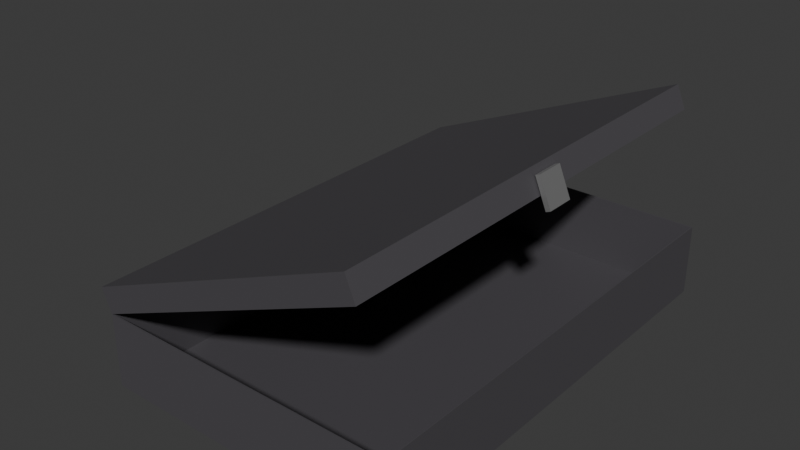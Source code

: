 # Source: Noir_SuitcaseWIP.blend  (saved by Blender 4.5.87; exported with 4.5.12 LTS)
import bpy
from mathutils import Matrix  # noqa: F401  (used for matrix-valued properties, if any)

bpy.ops.wm.read_factory_settings(use_empty=True)
scene = bpy.context.scene
scene.name = 'Scene'

# ---- collections
col_collection = bpy.data.collections.new('Collection'); scene.collection.children.link(col_collection)

# ---- materials (node trees are filled in below, after node groups)
mat_material = bpy.data.materials.new('Material')
mat_material.alpha_threshold = 0.0
mat_material.roughness = 0.5
mat_material.line_color = (0.0, 0.0, 0.0, 1.0)
mat_material_001 = bpy.data.materials.new('Material.001')
mat_material_001.alpha_threshold = 0.0
mat_material_001.roughness = 0.5
mat_material_001.line_color = (0.0, 0.0, 0.0, 1.0)
mat_material_002 = bpy.data.materials.new('Material.002')
mat_material_002.alpha_threshold = 0.0
mat_material_002.roughness = 0.5
mat_material_002.line_color = (0.0, 0.0, 0.0, 1.0)

# ---- material node trees
mat_material.use_nodes = True; mat_material.node_tree.nodes.clear()
_N = mat_material.node_tree.nodes; _L = mat_material.node_tree.links
n0 = _N.new('ShaderNodeOutputMaterial'); n0.name = 'Material Output'; n0.location = (300, 300)
n1 = _N.new('ShaderNodeBsdfPrincipled'); n1.name = 'Principled BSDF'; n1.location = (10, 300)
n1.inputs[0].default_value = (0.07749, 0.07345, 0.08165, 1.0)
n1.inputs[3].default_value = 1.45
_L.new(n1.outputs[0], n0.inputs[0])
n0.is_active_output = True
mat_material_001.use_nodes = True; mat_material_001.node_tree.nodes.clear()
_N = mat_material_001.node_tree.nodes; _L = mat_material_001.node_tree.links
n0 = _N.new('ShaderNodeOutputMaterial'); n0.name = 'Material Output'; n0.location = (300, 300)
n1 = _N.new('ShaderNodeBsdfPrincipled'); n1.name = 'Principled BSDF'; n1.location = (10, 300)
n1.inputs[0].default_value = (0.3505, 0.3505, 0.3505, 1.0)
n1.inputs[1].default_value = 0.619
n1.inputs[3].default_value = 1.45
_L.new(n1.outputs[0], n0.inputs[0])
n0.is_active_output = True
mat_material_002.use_nodes = True; mat_material_002.node_tree.nodes.clear()
_N = mat_material_002.node_tree.nodes; _L = mat_material_002.node_tree.links
n0 = _N.new('ShaderNodeOutputMaterial'); n0.name = 'Material Output'; n0.location = (300, 300)
n1 = _N.new('ShaderNodeBsdfPrincipled'); n1.name = 'Principled BSDF'; n1.location = (10, 300)
n1.inputs[0].default_value = (0.08163, 0.01843, 0.005631, 1.0)
n1.inputs[3].default_value = 1.45
_L.new(n1.outputs[0], n0.inputs[0])
n0.is_active_output = True

# ---- world
world_world = bpy.data.worlds.new('World'); scene.world = world_world
world_world.use_nodes = True; world_world.node_tree.nodes.clear()
_N = world_world.node_tree.nodes; _L = world_world.node_tree.links
n0 = _N.new('ShaderNodeOutputWorld'); n0.name = 'World Output'; n0.location = (300, 300)
n1 = _N.new('ShaderNodeBackground'); n1.name = 'Background'; n1.location = (10, 300)
n1.inputs[0].default_value = (0.05088, 0.05088, 0.05088, 1.0)
_L.new(n1.outputs[0], n0.inputs[0])
n0.is_active_output = True
world_world.color = (0.05088, 0.05088, 0.05088)
world_world.sun_shadow_jitter_overblur = 0.0

# ---- meshes
me_cube = bpy.data.meshes.new('Cube')
me_cube.from_pydata([(1.0, 1.0, 1.0), (1.0, 1.0, -1.0), (1.0, -1.0, 1.0), (1.0, -1.0, -1.0), (-1.0, 1.0, 1.0), (-1.0, 1.0, -1.0), (-1.0, -1.0, 1.0), (-1.0, -1.0, -1.0), (-1.027, 0.7156, 0.6444), (-1.027, 0.5923, 0.6444), (-0.9944, 0.7156, 0.6444), (-0.9944, 0.5923, 0.6444), (-1.027, 0.7156, 1.074), (-0.9944, 0.5923, 1.074), (-1.027, 0.5923, 1.074), (-0.9944, 0.7156, 1.074), (-1.027, -0.5923, 0.6444), (-1.027, -0.7156, 0.6444), (-0.9944, -0.5923, 0.6444), (-0.9944, -0.7156, 0.6444), (-1.027, -0.5923, 1.074), (-0.9944, -0.7156, 1.074), (-1.027, -0.7156, 1.074), (-0.9944, -0.5923, 1.074), (-1.251, 0.3136, 0.007967), (-1.251, 0.3136, 0.3994), (-1.002, 0.3136, 0.007967), (-1.002, 0.3136, 0.3994), (-1.251, 0.2637, 0.007967), (-1.251, 0.2637, 0.3994), (-1.002, 0.2637, 0.007967), (-1.002, 0.2637, 0.3994), (-1.36, -0.3299, 0.007967), (-1.36, -0.3299, 0.3994), (-1.36, 0.3139, 0.007967), (-1.36, 0.3139, 0.3994), (-1.25, -0.3299, 0.007967), (-1.25, -0.3299, 0.3994), (-1.25, 0.3139, 0.007967), (-1.25, 0.3139, 0.3994), (-1.251, -0.2785, 0.007967), (-1.251, -0.2785, 0.3994), (-1.002, -0.2785, 0.007967), (-1.002, -0.2785, 0.3994), (-1.251, -0.3284, 0.007967), (-1.251, -0.3284, 0.3994), (-1.002, -0.3284, 0.007967), (-1.002, -0.3284, 0.3994)], [], [(3, 2, 6, 7), (7, 6, 4, 5), (5, 1, 3, 7), (1, 0, 2, 3), (5, 4, 0, 1), (10, 8, 9, 11), (10, 15, 12, 8), (8, 12, 14, 9), (11, 13, 15, 10), (9, 14, 13, 11), (18, 16, 17, 19), (18, 23, 20, 16), (16, 20, 22, 17), (19, 21, 23, 18), (17, 22, 21, 19), (24, 25, 27, 26), (30, 31, 29, 28), (28, 29, 25, 24), (26, 30, 28, 24), (31, 27, 25, 29), (32, 33, 35, 34), (34, 35, 39, 38), (38, 39, 37, 36), (36, 37, 33, 32), (34, 38, 36, 32), (39, 35, 33, 37), (40, 41, 43, 42), (46, 47, 45, 44), (44, 45, 41, 40), (42, 46, 44, 40), (47, 43, 41, 45)])
me_cube.polygons.foreach_set('material_index', [0, 0, 0, 0, 0, 0, 0, 0, 0, 0, 0, 0, 0, 0, 0, 2, 2, 0, 2, 2, 2, 2, 2, 2, 2, 2, 2, 2, 0, 2, 2])
_uv = me_cube.uv_layers.new(name='UVMap')
_uv.uv.foreach_set('vector', [0.375, 0.75, 0.625, 0.75, 0.625, 1.0, 0.375, 1.0, 0.375, 0.0, 0.625, 0.0, 0.625, 0.25, 0.375, 0.25, 0.125, 0.5, 0.375, 0.5, 0.375, 0.75, 0.125, 0.75, 0.375, 0.5, 0.625, 0.5, 0.625, 0.75, 0.375, 0.75, 0.375, 0.25, 0.625, 0.25, 0.625, 0.5, 0.375, 0.5, 0.125, 0.5, 0.375, 0.5, 0.375, 0.75, 0.125, 0.75, 0.375, 0.25, 0.5, 0.25, 0.5, 0.5, 0.375, 0.5, 0.375, 0.5, 0.5, 0.5, 0.5, 0.75, 0.375, 0.75, 0.375, 0.0, 0.5, 0.0, 0.5, 0.25, 0.375, 0.25, 0.375, 0.75, 0.5, 0.75, 0.5, 1.0, 0.375, 1.0, 0.125, 0.5, 0.375, 0.5, 0.375, 0.75, 0.125, 0.75, 0.375, 0.25, 0.5, 0.25, 0.5, 0.5, 0.375, 0.5, 0.375, 0.5, 0.5, 0.5, 0.5, 0.75, 0.375, 0.75, 0.375, 0.0, 0.5, 0.0, 0.5, 0.25, 0.375, 0.25, 0.375, 0.75, 0.5, 0.75, 0.5, 1.0, 0.375, 1.0, 0.375, 0.0, 0.625, 0.0, 0.625, 0.25, 0.375, 0.25, 0.375, 0.5, 0.625, 0.5, 0.625, 0.75, 0.375, 0.75, 0.375, 0.75, 0.625, 0.75, 0.625, 1.0, 0.375, 1.0, 0.125, 0.5, 0.375, 0.5, 0.375, 0.75, 0.125, 0.75, 0.625, 0.5, 0.875, 0.5, 0.875, 0.75, 0.625, 0.75, 0.375, 0.0, 0.625, 0.0, 0.625, 0.25, 0.375, 0.25, 0.375, 0.25, 0.625, 0.25, 0.625, 0.5, 0.375, 0.5, 0.375, 0.5, 0.625, 0.5, 0.625, 0.75, 0.375, 0.75, 0.375, 0.75, 0.625, 0.75, 0.625, 1.0, 0.375, 1.0, 0.125, 0.5, 0.375, 0.5, 0.375, 0.75, 0.125, 0.75, 0.625, 0.5, 0.875, 0.5, 0.875, 0.75, 0.625, 0.75, 0.375, 0.0, 0.625, 0.0, 0.625, 0.25, 0.375, 0.25, 0.375, 0.5, 0.625, 0.5, 0.625, 0.75, 0.375, 0.75, 0.375, 0.75, 0.625, 0.75, 0.625, 1.0, 0.375, 1.0, 0.125, 0.5, 0.375, 0.5, 0.375, 0.75, 0.125, 0.75, 0.625, 0.5, 0.875, 0.5, 0.875, 0.75, 0.625, 0.75])
me_cube.materials.append(mat_material)
me_cube.materials.append(mat_material_001)
me_cube.materials.append(mat_material_002)
me_cube.use_mirror_vertex_groups = False
me_cube.update()
me_cube_006 = bpy.data.meshes.new('Cube.006')
me_cube_006.from_pydata([(1.651, -9.479, 1.179), (1.651, -11.48, 1.179), (-0.3492, -9.479, 1.179), (-0.3492, -11.48, 1.179), (1.651, -9.479, 0.1794), (-0.3492, -11.48, 0.1794), (1.651, -11.48, 0.1794), (-0.3492, -9.479, 0.1794), (-123.7, 16.35, 1.637), (-123.7, 16.35, 0.04), (-123.7, -16.09, 1.637), (-123.7, -16.09, 0.04), (-0.0007373, 16.35, 1.637), (-0.0007373, 16.35, 0.04), (-0.0007373, -16.09, 1.637), (-0.0007373, -16.09, 0.04), (1.651, 11.74, 1.179), (1.651, 9.739, 1.179), (-0.3492, 11.74, 1.179), (-0.3492, 9.739, 1.179), (1.651, 11.74, 0.1794), (-0.3492, 9.739, 0.1794), (1.651, 9.739, 0.1794), (-0.3492, 11.74, 0.1794), (-124.3, 1.13, 1.179), (-124.3, 1.13, -0.8206), (-124.3, -0.8704, 1.179), (-124.3, -0.8704, -0.8206), (-126.3, 1.13, 1.179), (-126.3, 1.13, -0.8206), (-126.3, -0.8704, 1.179), (-126.3, -0.8704, -0.8206)], [], [(0, 2, 3, 1), (6, 1, 3, 5), (5, 3, 2, 7), (4, 0, 1, 6), (7, 2, 0, 4), (8, 12, 14, 10), (11, 10, 14, 15), (15, 14, 12, 13), (9, 8, 10, 11), (13, 12, 8, 9), (16, 18, 19, 17), (22, 17, 19, 21), (21, 19, 18, 23), (20, 16, 17, 22), (23, 18, 16, 20), (24, 28, 30, 26), (27, 26, 30, 31), (31, 30, 28, 29), (29, 25, 27, 31), (25, 24, 26, 27), (29, 28, 24, 25)])
me_cube_006.polygons.foreach_set('material_index', [1, 1, 0, 1, 1, 0, 0, 0, 0, 0, 1, 1, 0, 1, 1, 1, 1, 1, 1, 1, 1])
_uv = me_cube_006.uv_layers.new(name='UVMap')
_uv.uv.foreach_set('vector', [0.625, 0.5, 0.875, 0.5, 0.875, 0.75, 0.625, 0.75, 0.5, 0.75, 0.625, 0.75, 0.625, 1.0, 0.5, 1.0, 0.5, 0.0, 0.625, 0.0, 0.625, 0.25, 0.5, 0.25, 0.5, 0.5, 0.625, 0.5, 0.625, 0.75, 0.5, 0.75, 0.5, 0.25, 0.625, 0.25, 0.625, 0.5, 0.5, 0.5, 0.625, 0.5, 0.875, 0.5, 0.875, 0.75, 0.625, 0.75, 0.375, 0.75, 0.625, 0.75, 0.625, 1.0, 0.375, 1.0, 0.375, 0.0, 0.625, 0.0, 0.625, 0.25, 0.375, 0.25, 0.375, 0.5, 0.625, 0.5, 0.625, 0.75, 0.375, 0.75, 0.375, 0.25, 0.625, 0.25, 0.625, 0.5, 0.375, 0.5, 0.625, 0.5, 0.875, 0.5, 0.875, 0.75, 0.625, 0.75, 0.5, 0.75, 0.625, 0.75, 0.625, 1.0, 0.5, 1.0, 0.5, 0.0, 0.625, 0.0, 0.625, 0.25, 0.5, 0.25, 0.5, 0.5, 0.625, 0.5, 0.625, 0.75, 0.5, 0.75, 0.5, 0.25, 0.625, 0.25, 0.625, 0.5, 0.5, 0.5, 0.625, 0.5, 0.875, 0.5, 0.875, 0.75, 0.625, 0.75, 0.375, 0.75, 0.625, 0.75, 0.625, 1.0, 0.375, 1.0, 0.375, 0.0, 0.625, 0.0, 0.625, 0.25, 0.375, 0.25, 0.125, 0.5, 0.375, 0.5, 0.375, 0.75, 0.125, 0.75, 0.375, 0.5, 0.625, 0.5, 0.625, 0.75, 0.375, 0.75, 0.375, 0.25, 0.625, 0.25, 0.625, 0.5, 0.375, 0.5])
me_cube_006.materials.append(mat_material)
me_cube_006.materials.append(mat_material_001)
me_cube_006.use_mirror_vertex_groups = False
me_cube_006.update()

# ---- objects
ob_suitcase = bpy.data.objects.new('Suitcase', me_cube)
ob_suitcaselid = bpy.data.objects.new('SuitcaseLid', me_cube_006)

# ---- transforms, parenting, visibility, modifiers, constraints
ob_suitcase.location = (0.03885, -0.005669, 0.06831)
ob_suitcase.scale = (0.2869, 0.4387, 0.06869)
ob_suitcase.lock_rotations_4d = False
ob_suitcase.empty_display_type = 'ARROWS'
ob_suitcase.lineart.crease_threshold = 0.0
_m = ob_suitcase.modifiers.new('Solidify', 'SOLIDIFY')
ob_suitcaselid.location = (-0.248, -0.009174, 0.1368)
ob_suitcaselid.rotation_euler = (0.0, -0.394, 0.0)
ob_suitcaselid.scale = (-0.004639, 0.02704, 0.02949)
ob_suitcaselid.lock_rotations_4d = False
ob_suitcaselid.empty_display_type = 'ARROWS'
ob_suitcaselid.lineart.crease_threshold = 0.0
_m = ob_suitcaselid.modifiers.new('Solidify', 'SOLIDIFY')

# ---- collection membership
col_collection.objects.link(ob_suitcase)
col_collection.objects.link(ob_suitcaselid)

# ---- scene / render settings (as saved in the file)
scene.frame_start = 1; scene.frame_end = 250; scene.frame_set(1)
scene.render.engine = 'BLENDER_EEVEE_NEXT'
bpy.context.view_layer.update()

# ---- added for rendering (the .blend has no active camera and no usable light): camera, sun
cam_auto = bpy.data.cameras.new('AutoCamera')
cam_auto.lens = 50.0
cam_auto.sensor_width = 36.0
cam_auto.clip_end = 1000.0
ob_auto_camera = bpy.data.objects.new('AutoCamera', cam_auto)
scene.collection.objects.link(ob_auto_camera)
ob_auto_camera.location = (1.07981, -1.31682, 1.07715)
ob_auto_camera.rotation_euler = (1.09748, -7.21219e-08, 0.694738)
scene.camera = ob_auto_camera
light_auto_sun = bpy.data.lights.new('AutoSun', 'SUN')
light_auto_sun.energy = 3.0
light_auto_sun.angle = 0.0523599
ob_auto_sun = bpy.data.objects.new('AutoSun', light_auto_sun)
scene.collection.objects.link(ob_auto_sun)
ob_auto_sun.rotation_euler = (0.872665, 0.174533, 0.523599)
bpy.context.view_layer.update()
